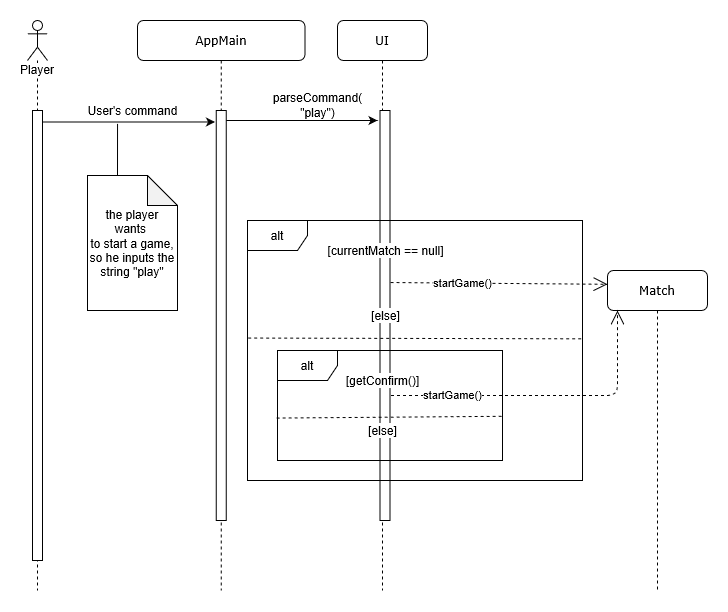

The diagram above was exported from draw.io. Its source (the exported page's mxGraphModel, read from the mxfile embedded in the PNG):
<mxGraphModel grid="1" dx="1185" dy="660" gridSize="10" guides="1" tooltips="1" connect="1" arrows="1" fold="1" page="1" pageScale="1" pageWidth="1100" pageHeight="850" background="#ffffff" math="0" shadow="0">
  <root>
    <mxCell id="0" />
    <mxCell id="1" parent="0" />
    <mxCell id="7baba1c4bc27f4b0-2" value="UI" style="shape=umlLifeline;perimeter=lifelinePerimeter;whiteSpace=wrap;html=1;container=1;collapsible=0;recursiveResize=0;outlineConnect=0;rounded=1;shadow=0;comic=0;labelBackgroundColor=none;strokeWidth=1;fontFamily=Verdana;fontSize=12;align=center;" parent="1" vertex="1">
      <mxGeometry as="geometry" x="370" y="270" width="90" height="570" />
    </mxCell>
    <mxCell id="OOou9dBbQqrTke5lTZG5-23" value="" style="html=1;points=[];perimeter=orthogonalPerimeter;rounded=0;shadow=0;comic=0;labelBackgroundColor=none;strokeWidth=1;fontFamily=Verdana;fontSize=12;align=center;" parent="7baba1c4bc27f4b0-2" vertex="1">
      <mxGeometry as="geometry" x="42.5" y="90" width="10" height="410" />
    </mxCell>
    <mxCell id="OOou9dBbQqrTke5lTZG5-81" value="[currentMatch == null]" style="text;html=1;align=center;verticalAlign=middle;resizable=0;points=[];autosize=1;labelBackgroundColor=#ffffff;" parent="7baba1c4bc27f4b0-2" vertex="1">
      <mxGeometry as="geometry" x="-17.5" y="220" width="130" height="20" />
    </mxCell>
    <mxCell id="vZFWHT0NytTUXbZGE0xv-2" value="[else]" style="text;html=1;align=center;verticalAlign=middle;resizable=0;points=[];autosize=1;labelBackgroundColor=#ffffff;" parent="7baba1c4bc27f4b0-2" vertex="1">
      <mxGeometry as="geometry" x="27.5" y="285" width="40" height="20" />
    </mxCell>
    <mxCell id="vZFWHT0NytTUXbZGE0xv-20" value="[else]" style="text;html=1;align=center;verticalAlign=middle;resizable=0;points=[];autosize=1;labelBackgroundColor=#ffffff;" parent="7baba1c4bc27f4b0-2" vertex="1">
      <mxGeometry as="geometry" x="25" y="400" width="40" height="20" />
    </mxCell>
    <mxCell id="vZFWHT0NytTUXbZGE0xv-11" value="[getConfirm()]" style="text;html=1;align=center;verticalAlign=middle;resizable=0;points=[];autosize=1;labelBackgroundColor=#ffffff;" parent="7baba1c4bc27f4b0-2" vertex="1">
      <mxGeometry as="geometry" y="350" width="90" height="20" />
    </mxCell>
    <mxCell id="7baba1c4bc27f4b0-4" value="Match" style="shape=umlLifeline;perimeter=lifelinePerimeter;whiteSpace=wrap;html=1;container=1;collapsible=0;recursiveResize=0;outlineConnect=0;rounded=1;shadow=0;comic=0;labelBackgroundColor=none;strokeWidth=1;fontFamily=Verdana;fontSize=12;align=center;" parent="1" vertex="1">
      <mxGeometry as="geometry" x="640" y="520" width="100" height="320" />
    </mxCell>
    <mxCell id="7baba1c4bc27f4b0-8" value="AppMain" style="shape=umlLifeline;perimeter=lifelinePerimeter;whiteSpace=wrap;html=1;container=1;collapsible=0;recursiveResize=0;outlineConnect=0;rounded=1;shadow=0;comic=0;labelBackgroundColor=none;strokeWidth=1;fontFamily=Verdana;fontSize=12;align=center;" parent="1" vertex="1">
      <mxGeometry as="geometry" x="170" y="270" width="167.5" height="570" />
    </mxCell>
    <mxCell id="7baba1c4bc27f4b0-9" value="" style="html=1;points=[];perimeter=orthogonalPerimeter;rounded=0;shadow=0;comic=0;labelBackgroundColor=none;strokeWidth=1;fontFamily=Verdana;fontSize=12;align=center;" parent="7baba1c4bc27f4b0-8" vertex="1">
      <mxGeometry as="geometry" x="78.75" y="90" width="10" height="410" />
    </mxCell>
    <mxCell id="OOou9dBbQqrTke5lTZG5-42" style="edgeStyle=orthogonalEdgeStyle;rounded=0;orthogonalLoop=1;jettySize=auto;html=1;" parent="1" edge="1" source="7baba1c4bc27f4b0-9">
      <mxGeometry as="geometry" relative="1">
        <mxPoint as="targetPoint" x="410" y="370" />
        <Array as="points">
          <mxPoint x="360" y="370" />
          <mxPoint x="360" y="370" />
        </Array>
      </mxGeometry>
    </mxCell>
    <mxCell id="OOou9dBbQqrTke5lTZG5-43" value="parseCommand(&lt;br&gt;&quot;play&quot;)" style="text;html=1;align=center;verticalAlign=middle;resizable=0;points=[];autosize=1;" parent="1" vertex="1">
      <mxGeometry as="geometry" x="300" y="340" width="100" height="30" />
    </mxCell>
    <mxCell id="vZFWHT0NytTUXbZGE0xv-17" value="startGame()" style="endArrow=open;endSize=12;dashed=1;html=1;entryX=0;entryY=0.043;entryDx=0;entryDy=0;entryPerimeter=0;" parent="1" target="7baba1c4bc27f4b0-4" edge="1">
      <mxGeometry as="geometry" x="-0.3333" width="160" relative="1">
        <mxPoint as="sourcePoint" x="423" y="532" />
        <mxPoint as="targetPoint" x="590" y="570" />
        <mxPoint as="offset" />
      </mxGeometry>
    </mxCell>
    <mxCell id="vZFWHT0NytTUXbZGE0xv-21" value="startGame()" style="endArrow=open;endSize=12;dashed=1;html=1;exitX=1.1;exitY=0.695;exitDx=0;exitDy=0;exitPerimeter=0;" parent="1" edge="1" source="OOou9dBbQqrTke5lTZG5-23">
      <mxGeometry as="geometry" x="-0.6066" width="160" relative="1">
        <mxPoint as="sourcePoint" x="430" y="645" />
        <mxPoint as="targetPoint" x="650" y="560" />
        <Array as="points">
          <mxPoint x="650" y="645" />
        </Array>
        <mxPoint as="offset" />
      </mxGeometry>
    </mxCell>
    <mxCell id="OOou9dBbQqrTke5lTZG5-80" value="alt" style="shape=umlFrame;whiteSpace=wrap;html=1;" parent="1" vertex="1">
      <mxGeometry as="geometry" x="280" y="470" width="335" height="260" />
    </mxCell>
    <mxCell id="vZFWHT0NytTUXbZGE0xv-32" value="Player" style="shape=umlLifeline;participant=umlActor;perimeter=lifelinePerimeter;whiteSpace=wrap;html=1;container=1;collapsible=0;recursiveResize=0;verticalAlign=top;spacingTop=36;labelBackgroundColor=#ffffff;outlineConnect=0;" parent="1" vertex="1">
      <mxGeometry as="geometry" x="60" y="270" width="20" height="570" />
    </mxCell>
    <mxCell id="vZFWHT0NytTUXbZGE0xv-33" value="" style="html=1;points=[];perimeter=orthogonalPerimeter;labelBackgroundColor=#ffffff;" parent="vZFWHT0NytTUXbZGE0xv-32" vertex="1">
      <mxGeometry as="geometry" x="5" y="90" width="10" height="450" />
    </mxCell>
    <mxCell id="vZFWHT0NytTUXbZGE0xv-34" style="edgeStyle=orthogonalEdgeStyle;rounded=0;orthogonalLoop=1;jettySize=auto;html=1;entryX=-0.125;entryY=0.028;entryDx=0;entryDy=0;entryPerimeter=0;" parent="1" target="7baba1c4bc27f4b0-9" edge="1" source="vZFWHT0NytTUXbZGE0xv-33">
      <mxGeometry as="geometry" relative="1">
        <Array as="points">
          <mxPoint x="162" y="371" />
        </Array>
      </mxGeometry>
    </mxCell>
    <mxCell id="vZFWHT0NytTUXbZGE0xv-35" value="User's command" style="text;html=1;align=center;verticalAlign=middle;resizable=0;points=[];autosize=1;" parent="1" vertex="1">
      <mxGeometry as="geometry" x="110" y="350" width="110" height="20" />
    </mxCell>
    <mxCell id="vZFWHT0NytTUXbZGE0xv-37" value="&lt;span style=&quot;font: 12px / 1.2 &amp;#34;helvetica&amp;#34; ; text-align: left ; color: rgb(0 , 0 , 0) ; text-transform: none ; text-indent: 0px ; letter-spacing: normal ; text-decoration: none ; word-spacing: 0px ; display: inline ; float: none ; overflow-wrap: normal ; background-color: rgb(255 , 255 , 255)&quot;&gt;the player wants&amp;nbsp;&lt;/span&gt;&lt;br style=&quot;text-align: left ; color: rgb(0 , 0 , 0) ; text-transform: none ; text-indent: 0px ; letter-spacing: normal ; font-family: &amp;#34;helvetica&amp;#34; ; font-size: 12px ; font-style: normal ; font-variant: normal ; font-weight: 400 ; text-decoration: none ; word-spacing: 0px&quot;&gt;&lt;span style=&quot;font: 12px / 1.2 &amp;#34;helvetica&amp;#34; ; text-align: left ; color: rgb(0 , 0 , 0) ; text-transform: none ; text-indent: 0px ; letter-spacing: normal ; text-decoration: none ; word-spacing: 0px ; display: inline ; float: none ; overflow-wrap: normal ; background-color: rgb(255 , 255 , 255)&quot;&gt;to start a game,&lt;/span&gt;&lt;br style=&quot;text-align: left ; color: rgb(0 , 0 , 0) ; text-transform: none ; text-indent: 0px ; letter-spacing: normal ; font-family: &amp;#34;helvetica&amp;#34; ; font-size: 12px ; font-style: normal ; font-variant: normal ; font-weight: 400 ; text-decoration: none ; word-spacing: 0px&quot;&gt;&lt;span style=&quot;font: 12px / 1.2 &amp;#34;helvetica&amp;#34; ; text-align: left ; color: rgb(0 , 0 , 0) ; text-transform: none ; text-indent: 0px ; letter-spacing: normal ; text-decoration: none ; word-spacing: 0px ; display: inline ; float: none ; overflow-wrap: normal ; background-color: rgb(255 , 255 , 255)&quot;&gt;so he inputs the string &quot;play&quot;&lt;/span&gt;" style="shape=note;whiteSpace=wrap;html=1;backgroundOutline=1;darkOpacity=0.05;labelBackgroundColor=#ffffff;" parent="1" vertex="1">
      <mxGeometry as="geometry" x="120" y="425" width="90" height="135" />
    </mxCell>
    <mxCell id="vZFWHT0NytTUXbZGE0xv-38" value="" style="endArrow=none;html=1;exitX=0;exitY=0;exitDx=30;exitDy=0;exitPerimeter=0;entryX=0.364;entryY=1.167;entryDx=0;entryDy=0;entryPerimeter=0;" parent="1" target="vZFWHT0NytTUXbZGE0xv-35" edge="1" source="vZFWHT0NytTUXbZGE0xv-37">
      <mxGeometry as="geometry" width="50" height="50" relative="1">
        <mxPoint as="sourcePoint" x="120" y="430" />
        <mxPoint as="targetPoint" x="150" y="380" />
      </mxGeometry>
    </mxCell>
    <mxCell id="vZFWHT0NytTUXbZGE0xv-18" value="alt" style="shape=umlFrame;whiteSpace=wrap;html=1;" parent="1" vertex="1">
      <mxGeometry as="geometry" x="310" y="600" width="225" height="110" />
    </mxCell>
    <mxCell id="vZFWHT0NytTUXbZGE0xv-40" value="" style="endArrow=none;dashed=1;html=1;exitX=0.002;exitY=0.452;exitDx=0;exitDy=0;exitPerimeter=0;entryX=1;entryY=0.455;entryDx=0;entryDy=0;entryPerimeter=0;" parent="1" target="OOou9dBbQqrTke5lTZG5-80" edge="1" source="OOou9dBbQqrTke5lTZG5-80">
      <mxGeometry as="geometry" width="50" height="50" relative="1">
        <mxPoint as="sourcePoint" x="850" y="660" />
        <mxPoint as="targetPoint" x="900" y="610" />
      </mxGeometry>
    </mxCell>
    <mxCell id="vZFWHT0NytTUXbZGE0xv-41" value="" style="endArrow=none;dashed=1;html=1;exitX=-0.004;exitY=0.614;exitDx=0;exitDy=0;exitPerimeter=0;entryX=0.996;entryY=0.598;entryDx=0;entryDy=0;entryPerimeter=0;" parent="1" target="vZFWHT0NytTUXbZGE0xv-18" edge="1" source="vZFWHT0NytTUXbZGE0xv-18">
      <mxGeometry as="geometry" width="50" height="50" relative="1">
        <mxPoint as="sourcePoint" x="840" y="680" />
        <mxPoint as="targetPoint" x="890" y="630" />
      </mxGeometry>
    </mxCell>
  </root>
</mxGraphModel>